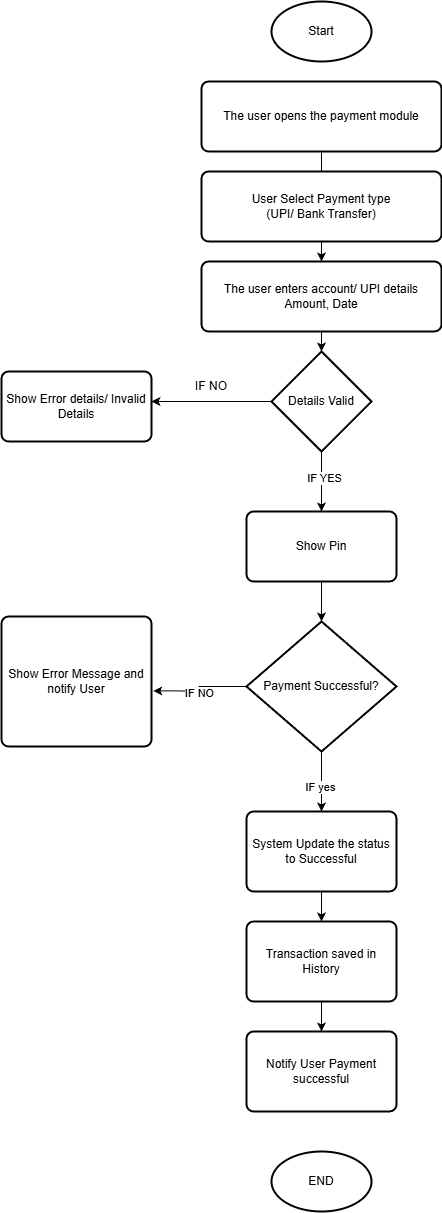

The diagram above was exported from draw.io. Its source (the exported page's mxGraphModel, read from the mxfile embedded in the PNG):
<mxGraphModel dx="2580" dy="1400" grid="1" gridSize="10" guides="1" tooltips="1" connect="1" arrows="1" fold="1" page="1" pageScale="1" pageWidth="850" pageHeight="1100" math="0" shadow="0">
  <root>
    <mxCell id="0" />
    <mxCell id="1" parent="0" />
    <mxCell id="d4R6SBhuuk9fmcpxlPGN-17" parent="1" style="strokeWidth=2;html=1;shape=mxgraph.flowchart.start_1;whiteSpace=wrap;" value="Start" vertex="1">
      <mxGeometry height="60" width="100" x="390" y="10" as="geometry" />
    </mxCell>
    <mxCell id="d4R6SBhuuk9fmcpxlPGN-47" edge="1" parent="1" source="d4R6SBhuuk9fmcpxlPGN-18" style="edgeStyle=orthogonalEdgeStyle;rounded=0;orthogonalLoop=1;jettySize=auto;html=1;" target="d4R6SBhuuk9fmcpxlPGN-20" value="">
      <mxGeometry relative="1" as="geometry" />
    </mxCell>
    <mxCell id="d4R6SBhuuk9fmcpxlPGN-18" parent="1" style="rounded=1;whiteSpace=wrap;html=1;absoluteArcSize=1;arcSize=14;strokeWidth=2;" value="The user opens the payment module" vertex="1">
      <mxGeometry height="70" width="240" x="320" y="90" as="geometry" />
    </mxCell>
    <mxCell id="d4R6SBhuuk9fmcpxlPGN-19" parent="1" style="rounded=1;whiteSpace=wrap;html=1;absoluteArcSize=1;arcSize=14;strokeWidth=2;" value="User Select Payment type&lt;br&gt;(UPI/ Bank Transfer)" vertex="1">
      <mxGeometry height="70" width="240" x="320" y="180" as="geometry" />
    </mxCell>
    <mxCell id="d4R6SBhuuk9fmcpxlPGN-48" edge="1" parent="1" source="d4R6SBhuuk9fmcpxlPGN-20" style="edgeStyle=orthogonalEdgeStyle;rounded=0;orthogonalLoop=1;jettySize=auto;html=1;" target="d4R6SBhuuk9fmcpxlPGN-21" value="">
      <mxGeometry relative="1" as="geometry" />
    </mxCell>
    <mxCell id="d4R6SBhuuk9fmcpxlPGN-20" parent="1" style="rounded=1;whiteSpace=wrap;html=1;absoluteArcSize=1;arcSize=14;strokeWidth=2;" value="The user enters account/ UPI&amp;nbsp;&lt;span style=&quot;caret-color: rgba(0, 0, 0, 0);&quot;&gt;details&lt;br&gt;Amount, Date&lt;/span&gt;" vertex="1">
      <mxGeometry height="70" width="240" x="320" y="270" as="geometry" />
    </mxCell>
    <mxCell id="d4R6SBhuuk9fmcpxlPGN-25" edge="1" parent="1" source="d4R6SBhuuk9fmcpxlPGN-21" style="edgeStyle=orthogonalEdgeStyle;rounded=0;orthogonalLoop=1;jettySize=auto;html=1;">
      <mxGeometry relative="1" as="geometry">
        <mxPoint x="269.9999999999998" y="410" as="targetPoint" />
      </mxGeometry>
    </mxCell>
    <mxCell id="d4R6SBhuuk9fmcpxlPGN-27" edge="1" parent="1" source="d4R6SBhuuk9fmcpxlPGN-21" style="edgeStyle=orthogonalEdgeStyle;rounded=0;orthogonalLoop=1;jettySize=auto;html=1;">
      <mxGeometry relative="1" as="geometry">
        <mxPoint x="439.9999999999998" y="520" as="targetPoint" />
      </mxGeometry>
    </mxCell>
    <mxCell id="d4R6SBhuuk9fmcpxlPGN-28" connectable="0" parent="d4R6SBhuuk9fmcpxlPGN-27" style="edgeLabel;html=1;align=center;verticalAlign=middle;resizable=0;points=[];" value="IF YES" vertex="1">
      <mxGeometry relative="1" x="-0.1588" y="2" as="geometry">
        <mxPoint y="1" as="offset" />
      </mxGeometry>
    </mxCell>
    <mxCell id="d4R6SBhuuk9fmcpxlPGN-21" parent="1" style="strokeWidth=2;html=1;shape=mxgraph.flowchart.decision;whiteSpace=wrap;" value="Details Valid" vertex="1">
      <mxGeometry height="100" width="100" x="390" y="360" as="geometry" />
    </mxCell>
    <mxCell id="d4R6SBhuuk9fmcpxlPGN-23" parent="1" style="text;html=1;whiteSpace=wrap;strokeColor=none;fillColor=none;align=center;verticalAlign=middle;rounded=0;" value="IF NO" vertex="1">
      <mxGeometry height="30" width="60" x="300" y="380" as="geometry" />
    </mxCell>
    <mxCell id="d4R6SBhuuk9fmcpxlPGN-26" parent="1" style="rounded=1;whiteSpace=wrap;html=1;absoluteArcSize=1;arcSize=14;strokeWidth=2;" value="Show Error details/ Invalid Details" vertex="1">
      <mxGeometry height="70" width="150" x="120" y="380" as="geometry" />
    </mxCell>
    <mxCell id="d4R6SBhuuk9fmcpxlPGN-30" edge="1" parent="1" source="d4R6SBhuuk9fmcpxlPGN-29" style="edgeStyle=orthogonalEdgeStyle;rounded=0;orthogonalLoop=1;jettySize=auto;html=1;">
      <mxGeometry relative="1" as="geometry">
        <mxPoint x="439.9999999999998" y="629.9999999999998" as="targetPoint" />
      </mxGeometry>
    </mxCell>
    <mxCell id="d4R6SBhuuk9fmcpxlPGN-29" parent="1" style="rounded=1;whiteSpace=wrap;html=1;absoluteArcSize=1;arcSize=14;strokeWidth=2;" value="Show Pin" vertex="1">
      <mxGeometry height="70" width="150" x="365" y="520" as="geometry" />
    </mxCell>
    <mxCell id="d4R6SBhuuk9fmcpxlPGN-39" edge="1" parent="1" source="d4R6SBhuuk9fmcpxlPGN-31" style="edgeStyle=orthogonalEdgeStyle;rounded=0;orthogonalLoop=1;jettySize=auto;html=1;">
      <mxGeometry relative="1" as="geometry">
        <mxPoint x="440" y="820" as="targetPoint" />
      </mxGeometry>
    </mxCell>
    <mxCell id="d4R6SBhuuk9fmcpxlPGN-40" connectable="0" parent="d4R6SBhuuk9fmcpxlPGN-39" style="edgeLabel;html=1;align=center;verticalAlign=middle;resizable=0;points=[];" value="IF yes" vertex="1">
      <mxGeometry relative="1" x="0.1646" y="-2" as="geometry">
        <mxPoint as="offset" />
      </mxGeometry>
    </mxCell>
    <mxCell id="d4R6SBhuuk9fmcpxlPGN-31" parent="1" style="strokeWidth=2;html=1;shape=mxgraph.flowchart.decision;whiteSpace=wrap;" value="Payment Successful?" vertex="1">
      <mxGeometry height="130" width="150" x="365" y="630" as="geometry" />
    </mxCell>
    <mxCell id="d4R6SBhuuk9fmcpxlPGN-33" parent="1" style="rounded=1;whiteSpace=wrap;html=1;absoluteArcSize=1;arcSize=14;strokeWidth=2;" value="Show Error Message and notify User" vertex="1">
      <mxGeometry height="130" width="150" x="120" y="625" as="geometry" />
    </mxCell>
    <mxCell id="d4R6SBhuuk9fmcpxlPGN-37" edge="1" parent="1" source="d4R6SBhuuk9fmcpxlPGN-31" style="edgeStyle=orthogonalEdgeStyle;rounded=0;orthogonalLoop=1;jettySize=auto;html=1;entryX=1.012;entryY=0.572;entryDx=0;entryDy=0;entryPerimeter=0;" target="d4R6SBhuuk9fmcpxlPGN-33">
      <mxGeometry relative="1" as="geometry" />
    </mxCell>
    <mxCell id="d4R6SBhuuk9fmcpxlPGN-38" connectable="0" parent="d4R6SBhuuk9fmcpxlPGN-37" style="edgeLabel;html=1;align=center;verticalAlign=middle;resizable=0;points=[];" value="IF NO" vertex="1">
      <mxGeometry relative="1" x="0.0727" y="1" as="geometry">
        <mxPoint as="offset" />
      </mxGeometry>
    </mxCell>
    <mxCell id="d4R6SBhuuk9fmcpxlPGN-43" edge="1" parent="1" source="d4R6SBhuuk9fmcpxlPGN-41" style="edgeStyle=orthogonalEdgeStyle;rounded=0;orthogonalLoop=1;jettySize=auto;html=1;" target="d4R6SBhuuk9fmcpxlPGN-42" value="">
      <mxGeometry relative="1" as="geometry" />
    </mxCell>
    <mxCell id="d4R6SBhuuk9fmcpxlPGN-41" parent="1" style="rounded=1;whiteSpace=wrap;html=1;absoluteArcSize=1;arcSize=14;strokeWidth=2;" value="System Update the status to Successful" vertex="1">
      <mxGeometry height="80" width="150" x="365" y="820" as="geometry" />
    </mxCell>
    <mxCell id="d4R6SBhuuk9fmcpxlPGN-45" edge="1" parent="1" source="d4R6SBhuuk9fmcpxlPGN-42" style="edgeStyle=orthogonalEdgeStyle;rounded=0;orthogonalLoop=1;jettySize=auto;html=1;" target="d4R6SBhuuk9fmcpxlPGN-44" value="">
      <mxGeometry relative="1" as="geometry" />
    </mxCell>
    <mxCell id="d4R6SBhuuk9fmcpxlPGN-42" parent="1" style="rounded=1;whiteSpace=wrap;html=1;absoluteArcSize=1;arcSize=14;strokeWidth=2;" value="Transaction saved in History" vertex="1">
      <mxGeometry height="80" width="150" x="365" y="930" as="geometry" />
    </mxCell>
    <mxCell id="d4R6SBhuuk9fmcpxlPGN-44" parent="1" style="rounded=1;whiteSpace=wrap;html=1;absoluteArcSize=1;arcSize=14;strokeWidth=2;" value="Notify User Payment successful" vertex="1">
      <mxGeometry height="80" width="150" x="365" y="1040" as="geometry" />
    </mxCell>
    <mxCell id="d4R6SBhuuk9fmcpxlPGN-46" parent="1" style="strokeWidth=2;html=1;shape=mxgraph.flowchart.start_1;whiteSpace=wrap;" value="END" vertex="1">
      <mxGeometry height="60" width="100" x="390" y="1160" as="geometry" />
    </mxCell>
  </root>
</mxGraphModel>